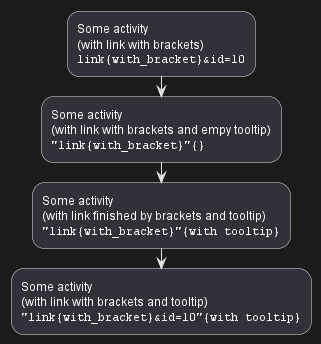

The diagram above was rendered by PlantUML. Its source (embedded in the PNG):
@startuml
[[link{with_bracket}&id=10]]:Some activity\n(with link with brackets)\n""link{with_bracket}&id=10"";
[["link{with_bracket}"{}]]:Some activity\n(with link with brackets and empy tooltip)\n"""link{with_bracket}"{}"";
[["link{with_bracket}"{with tooltip}]]:Some activity\n(with link finished by brackets and tooltip)\n"""link{with_bracket}"{with tooltip}"";
[["link{with_bracket}&id=10"{with tooltip}]]:Some activity\n(with link with brackets and tooltip)\n"""link{with_bracket}&id=10"{with tooltip}"";
@enduml